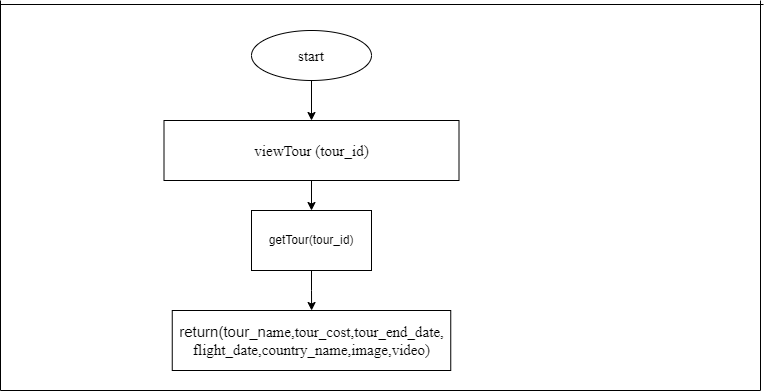

The diagram above was exported from draw.io. Its source (the exported page's mxGraphModel, read from the mxfile embedded in the PNG):
<mxGraphModel dx="868" dy="450" grid="1" gridSize="10" guides="1" tooltips="1" connect="1" arrows="1" fold="1" page="1" pageScale="1" pageWidth="850" pageHeight="1100" math="0" shadow="0">
  <root>
    <mxCell id="0" />
    <mxCell id="1" parent="0" />
    <mxCell id="isPFNrMsOFnYPxl7GvI--1" value="" style="edgeStyle=orthogonalEdgeStyle;rounded=0;orthogonalLoop=1;jettySize=auto;html=1;" parent="1" source="isPFNrMsOFnYPxl7GvI--2" target="isPFNrMsOFnYPxl7GvI--4" edge="1">
      <mxGeometry relative="1" as="geometry" />
    </mxCell>
    <mxCell id="isPFNrMsOFnYPxl7GvI--2" value="&lt;font face=&quot;Times New Roman&quot; style=&quot;font-size: 15px;&quot;&gt;start&lt;/font&gt;" style="ellipse;whiteSpace=wrap;html=1;" parent="1" vertex="1">
      <mxGeometry x="291" y="80" width="120" height="50" as="geometry" />
    </mxCell>
    <mxCell id="isPFNrMsOFnYPxl7GvI--19" value="" style="edgeStyle=orthogonalEdgeStyle;rounded=0;orthogonalLoop=1;jettySize=auto;html=1;fontFamily=Times New Roman;fontSize=15;" parent="1" source="isPFNrMsOFnYPxl7GvI--4" target="isPFNrMsOFnYPxl7GvI--18" edge="1">
      <mxGeometry relative="1" as="geometry" />
    </mxCell>
    <mxCell id="isPFNrMsOFnYPxl7GvI--4" value="&lt;font face=&quot;Times New Roman&quot; style=&quot;font-size: 15px;&quot;&gt;viewTour (tour_id&lt;span style=&quot;position: relative; top: 0.5pt;&quot;&gt;)&lt;/span&gt;&lt;/font&gt;" style="whiteSpace=wrap;html=1;" parent="1" vertex="1">
      <mxGeometry x="203.5" y="170" width="295" height="60" as="geometry" />
    </mxCell>
    <mxCell id="isPFNrMsOFnYPxl7GvI--12" value="" style="endArrow=none;html=1;rounded=0;" parent="1" edge="1">
      <mxGeometry width="50" height="50" relative="1" as="geometry">
        <mxPoint x="40" y="440" as="sourcePoint" />
        <mxPoint x="800" y="440" as="targetPoint" />
      </mxGeometry>
    </mxCell>
    <mxCell id="isPFNrMsOFnYPxl7GvI--13" value="" style="endArrow=none;html=1;rounded=0;" parent="1" edge="1">
      <mxGeometry width="50" height="50" relative="1" as="geometry">
        <mxPoint x="40" y="54" as="sourcePoint" />
        <mxPoint x="803" y="54" as="targetPoint" />
      </mxGeometry>
    </mxCell>
    <mxCell id="isPFNrMsOFnYPxl7GvI--14" value="" style="endArrow=none;html=1;rounded=0;" parent="1" edge="1">
      <mxGeometry width="50" height="50" relative="1" as="geometry">
        <mxPoint x="800" y="440" as="sourcePoint" />
        <mxPoint x="800" y="50" as="targetPoint" />
      </mxGeometry>
    </mxCell>
    <mxCell id="isPFNrMsOFnYPxl7GvI--15" value="" style="endArrow=none;html=1;rounded=0;" parent="1" edge="1">
      <mxGeometry width="50" height="50" relative="1" as="geometry">
        <mxPoint x="40" y="440" as="sourcePoint" />
        <mxPoint x="40" y="50" as="targetPoint" />
      </mxGeometry>
    </mxCell>
    <mxCell id="isPFNrMsOFnYPxl7GvI--21" value="" style="edgeStyle=orthogonalEdgeStyle;rounded=0;orthogonalLoop=1;jettySize=auto;html=1;fontFamily=Times New Roman;fontSize=15;" parent="1" source="isPFNrMsOFnYPxl7GvI--18" target="isPFNrMsOFnYPxl7GvI--20" edge="1">
      <mxGeometry relative="1" as="geometry" />
    </mxCell>
    <mxCell id="isPFNrMsOFnYPxl7GvI--18" value="getTour(tour_id)" style="whiteSpace=wrap;html=1;" parent="1" vertex="1">
      <mxGeometry x="291" y="260" width="120" height="60" as="geometry" />
    </mxCell>
    <mxCell id="isPFNrMsOFnYPxl7GvI--20" value="&lt;span style=&quot;font-size: 15px;&quot;&gt;return(tour_n&lt;/span&gt;&lt;span style=&quot;font-size: 15px; font-family: times, serif; position: relative; top: 0.5pt;&quot;&gt;ame,tour_cost,tour_end_date, flight_date,country_name,image,video)&lt;/span&gt;" style="whiteSpace=wrap;html=1;" parent="1" vertex="1">
      <mxGeometry x="211.75" y="360" width="278.5" height="60" as="geometry" />
    </mxCell>
  </root>
</mxGraphModel>